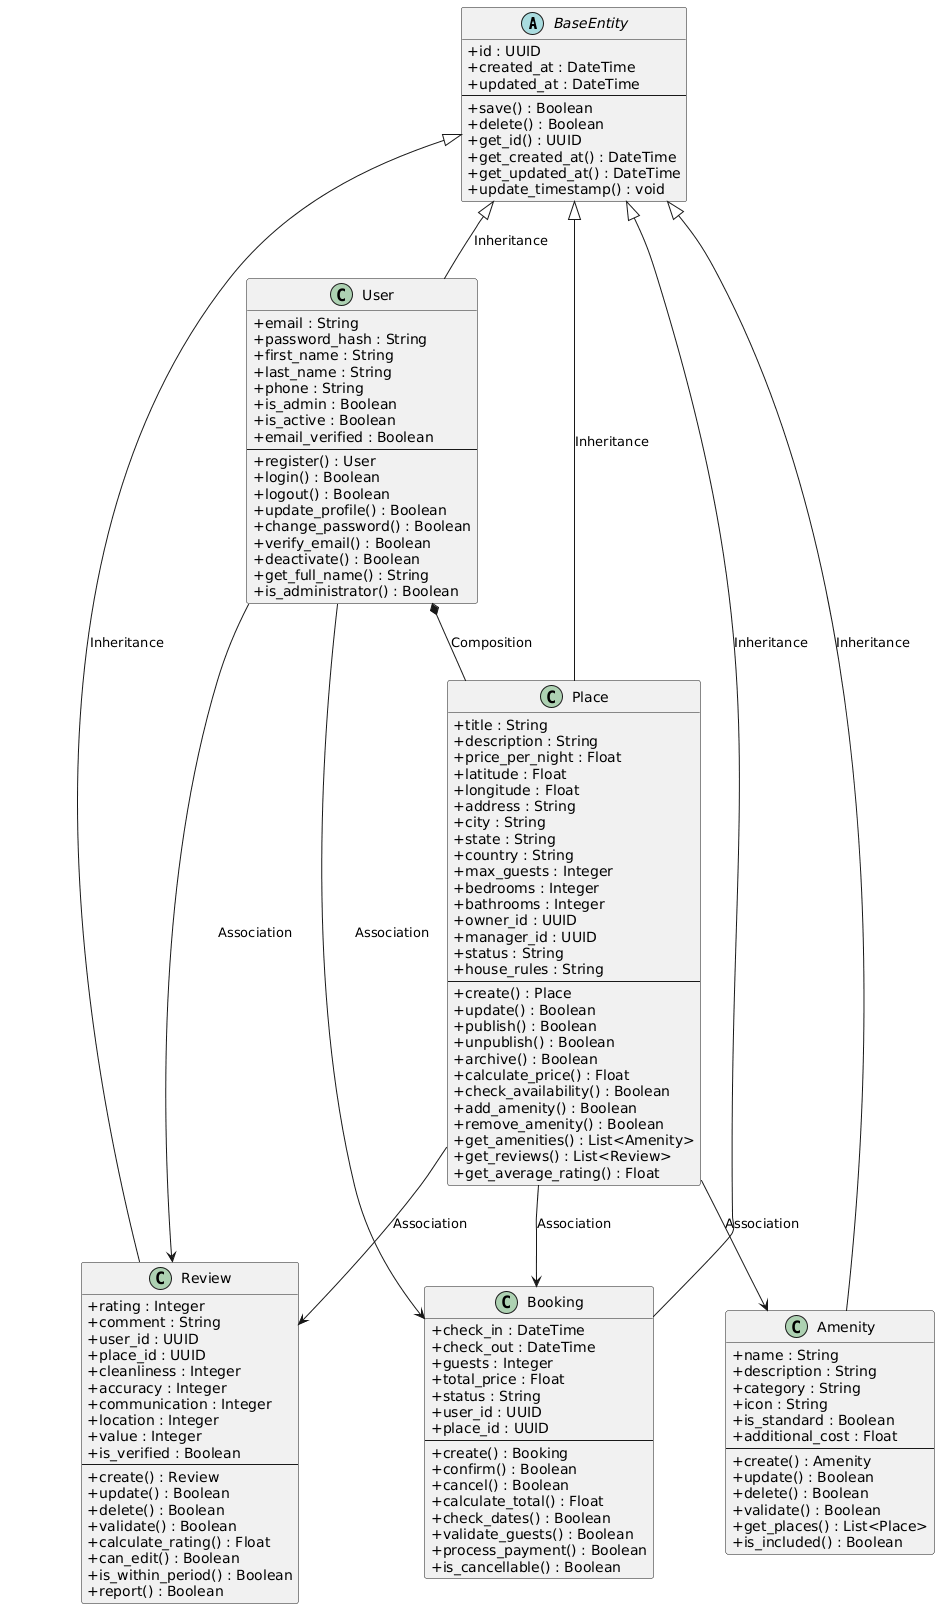

The diagram above was rendered by PlantUML. Its source (embedded in the PNG):
@startuml
skinparam classAttributeIconSize 0
top to bottom direction

abstract class BaseEntity {
  +id : UUID
  +created_at : DateTime
  +updated_at : DateTime
  --
  +save() : Boolean
  +delete() : Boolean
  +get_id() : UUID
  +get_created_at() : DateTime
  +get_updated_at() : DateTime
  +update_timestamp() : void
}

class User {
  +email : String
  +password_hash : String
  +first_name : String
  +last_name : String
  +phone : String
  +is_admin : Boolean
  +is_active : Boolean
  +email_verified : Boolean
  --
  +register() : User
  +login() : Boolean
  +logout() : Boolean
  +update_profile() : Boolean
  +change_password() : Boolean
  +verify_email() : Boolean
  +deactivate() : Boolean
  +get_full_name() : String
  +is_administrator() : Boolean
}

class Place {
  +title : String
  +description : String
  +price_per_night : Float
  +latitude : Float
  +longitude : Float
  +address : String
  +city : String
  +state : String
  +country : String
  +max_guests : Integer
  +bedrooms : Integer
  +bathrooms : Integer
  +owner_id : UUID
  +manager_id : UUID
  +status : String
  +house_rules : String
  --
  +create() : Place
  +update() : Boolean
  +publish() : Boolean
  +unpublish() : Boolean
  +archive() : Boolean
  +calculate_price() : Float
  +check_availability() : Boolean
  +add_amenity() : Boolean
  +remove_amenity() : Boolean
  +get_amenities() : List<Amenity>
  +get_reviews() : List<Review>
  +get_average_rating() : Float
}

class Review {
  +rating : Integer
  +comment : String
  +user_id : UUID
  +place_id : UUID
  +cleanliness : Integer
  +accuracy : Integer
  +communication : Integer
  +location : Integer
  +value : Integer
  +is_verified : Boolean
  --
  +create() : Review
  +update() : Boolean
  +delete() : Boolean
  +validate() : Boolean
  +calculate_rating() : Float
  +can_edit() : Boolean
  +is_within_period() : Boolean
  +report() : Boolean
}

class Amenity {
  +name : String
  +description : String
  +category : String
  +icon : String
  +is_standard : Boolean
  +additional_cost : Float
  --
  +create() : Amenity
  +update() : Boolean
  +delete() : Boolean
  +validate() : Boolean
  +get_places() : List<Place>
  +is_included() : Boolean
}

class Booking {
  +check_in : DateTime
  +check_out : DateTime
  +guests : Integer
  +total_price : Float
  +status : String
  +user_id : UUID
  +place_id : UUID
  --
  +create() : Booking
  +confirm() : Boolean
  +cancel() : Boolean
  +calculate_total() : Float
  +check_dates() : Boolean
  +validate_guests() : Boolean
  +process_payment() : Boolean
  +is_cancellable() : Boolean
}

BaseEntity <|-- User : Inheritance
BaseEntity <|-- Place : Inheritance
BaseEntity <|-- Review : Inheritance
BaseEntity <|-- Amenity : Inheritance
BaseEntity <|-- Booking : Inheritance

User *-- Place : Composition
User --> Review : Association
Place --> Review : Association
Place --> Amenity : Association
User --> Booking : Association
Place --> Booking : Association
@enduml